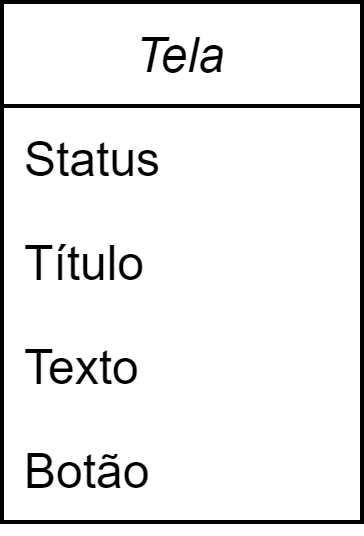

The diagram above was exported from draw.io. Its source (the exported page's mxGraphModel, read from the mxfile embedded in the PNG):
<mxGraphModel dx="1086" dy="806" grid="1" gridSize="10" guides="1" tooltips="1" connect="1" arrows="1" fold="1" page="1" pageScale="1" pageWidth="850" pageHeight="1100" math="0" shadow="0">
  <root>
    <mxCell id="jM2hkQL0cJJ6zkN-UGQM-0" />
    <mxCell id="jM2hkQL0cJJ6zkN-UGQM-1" parent="jM2hkQL0cJJ6zkN-UGQM-0" />
    <mxCell id="jM2hkQL0cJJ6zkN-UGQM-2" value="Tela" style="swimlane;fontStyle=2;align=center;verticalAlign=top;childLayout=stackLayout;horizontal=1;startSize=26;horizontalStack=0;resizeParent=1;resizeLast=0;collapsible=1;marginBottom=0;rounded=0;shadow=0;strokeWidth=1;" vertex="1" parent="jM2hkQL0cJJ6zkN-UGQM-1">
      <mxGeometry x="220" y="120" width="90" height="130" as="geometry">
        <mxRectangle x="230" y="140" width="160" height="26" as="alternateBounds" />
      </mxGeometry>
    </mxCell>
    <mxCell id="jM2hkQL0cJJ6zkN-UGQM-3" value="Status" style="text;align=left;verticalAlign=top;spacingLeft=4;spacingRight=4;overflow=hidden;rotatable=0;points=[[0,0.5],[1,0.5]];portConstraint=eastwest;" vertex="1" parent="jM2hkQL0cJJ6zkN-UGQM-2">
      <mxGeometry y="26" width="90" height="26" as="geometry" />
    </mxCell>
    <mxCell id="jM2hkQL0cJJ6zkN-UGQM-4" value="Título" style="text;align=left;verticalAlign=top;spacingLeft=4;spacingRight=4;overflow=hidden;rotatable=0;points=[[0,0.5],[1,0.5]];portConstraint=eastwest;rounded=0;shadow=0;html=0;" vertex="1" parent="jM2hkQL0cJJ6zkN-UGQM-2">
      <mxGeometry y="52" width="90" height="26" as="geometry" />
    </mxCell>
    <mxCell id="jM2hkQL0cJJ6zkN-UGQM-5" value="Texto" style="text;align=left;verticalAlign=top;spacingLeft=4;spacingRight=4;overflow=hidden;rotatable=0;points=[[0,0.5],[1,0.5]];portConstraint=eastwest;rounded=0;shadow=0;html=0;" vertex="1" parent="jM2hkQL0cJJ6zkN-UGQM-2">
      <mxGeometry y="78" width="90" height="26" as="geometry" />
    </mxCell>
    <mxCell id="jM2hkQL0cJJ6zkN-UGQM-6" value="Botão&#10;" style="text;align=left;verticalAlign=top;spacingLeft=4;spacingRight=4;overflow=hidden;rotatable=0;points=[[0,0.5],[1,0.5]];portConstraint=eastwest;rounded=0;shadow=0;html=0;" vertex="1" parent="jM2hkQL0cJJ6zkN-UGQM-2">
      <mxGeometry y="104" width="90" height="26" as="geometry" />
    </mxCell>
  </root>
</mxGraphModel>